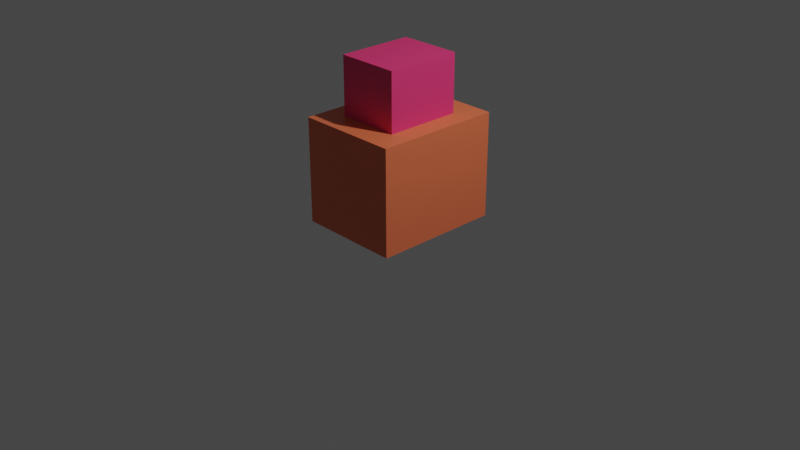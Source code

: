 # Source: enemy.blend  (saved by Blender 3.1.7; exported with 4.5.12 LTS)
import bpy
from mathutils import Matrix  # noqa: F401  (used for matrix-valued properties, if any)

bpy.ops.wm.read_factory_settings(use_empty=True)
scene = bpy.context.scene
scene.name = 'Scene'

# ---- collections
col_collection = bpy.data.collections.new('Collection'); scene.collection.children.link(col_collection)

# ---- materials (node trees are filled in below, after node groups)
mat_body = bpy.data.materials.new('Body')
mat_body.alpha_threshold = 0.0
mat_body.use_transparent_shadow = False
mat_body.line_color = (0.0, 0.0, 0.0, 1.0)
mat_head = bpy.data.materials.new('Head')
mat_head.use_transparent_shadow = False

# ---- material node trees
mat_body.use_nodes = True; mat_body.node_tree.nodes.clear()
_N = mat_body.node_tree.nodes; _L = mat_body.node_tree.links
n0 = _N.new('ShaderNodeOutputMaterial'); n0.name = 'Material Output'; n0.location = (300, 300)
n1 = _N.new('ShaderNodeBsdfPrincipled'); n1.name = 'Principled BSDF'; n1.location = (10, 300)
n1.distribution = 'GGX'
n1.subsurface_method = 'RANDOM_WALK_SKIN'
n1.inputs[0].default_value = (0.8, 0.167, 0.07016, 1.0)
n1.inputs[2].default_value = 0.4
n1.inputs[3].default_value = 1.45
n1.inputs[27].default_value = (0.0, 0.0, 0.0, 1.0)
n1.inputs[28].default_value = 1.0
_L.new(n1.outputs[0], n0.inputs[0])
n0.is_active_output = True
mat_head.use_nodes = True; mat_head.node_tree.nodes.clear()
_N = mat_head.node_tree.nodes; _L = mat_head.node_tree.links
n0 = _N.new('ShaderNodeBsdfPrincipled'); n0.name = 'Principled BSDF'; n0.location = (10, 300)
n0.distribution = 'GGX'
n0.subsurface_method = 'RANDOM_WALK_SKIN'
n0.inputs[0].default_value = (0.8, 0.0403, 0.1769, 1.0)
n0.inputs[3].default_value = 1.45
n0.inputs[27].default_value = (0.0, 0.0, 0.0, 1.0)
n0.inputs[28].default_value = 1.0
n1 = _N.new('ShaderNodeOutputMaterial'); n1.name = 'Material Output'; n1.location = (300, 300)
_L.new(n0.outputs[0], n1.inputs[0])
n1.is_active_output = True

# ---- world
world_world = bpy.data.worlds.new('World'); scene.world = world_world
world_world.use_nodes = True; world_world.node_tree.nodes.clear()
_N = world_world.node_tree.nodes; _L = world_world.node_tree.links
n0 = _N.new('ShaderNodeOutputWorld'); n0.name = 'World Output'; n0.location = (300, 300)
n1 = _N.new('ShaderNodeBackground'); n1.name = 'Background'; n1.location = (10, 300)
n1.inputs[0].default_value = (0.05088, 0.05088, 0.05088, 1.0)
_L.new(n1.outputs[0], n0.inputs[0])
n0.is_active_output = True
world_world.color = (0.05088, 0.05088, 0.05088)
world_world.use_sun_shadow = False
world_world.sun_shadow_jitter_overblur = 0.0

# ---- cameras
cam_camera = bpy.data.cameras.new('Camera')
cam_camera.clip_end = 100.0
cam_camera.ortho_scale = 7.314

# ---- lights
light_light = bpy.data.lights.new('Light', 'POINT')
light_light.transmission_factor = 0.0
light_light.energy = 1000.0
light_light.shadow_soft_size = 0.1
light_light.shadow_maximum_resolution = 0.006
light_light.use_absolute_resolution = True

# ---- meshes
me_cube = bpy.data.meshes.new('Cube')
me_cube.from_pydata([(1.0, 1.0, 1.0), (1.0, 1.0, -1.0), (1.0, -1.0, 1.0), (1.0, -1.0, -1.0), (-1.0, 1.0, 1.0), (-1.0, 1.0, -1.0), (-1.0, -1.0, 1.0), (-1.0, -1.0, -1.0)], [], [(0, 4, 6, 2), (3, 2, 6, 7), (7, 6, 4, 5), (5, 1, 3, 7), (1, 0, 2, 3), (5, 4, 0, 1)])
_uv = me_cube.uv_layers.new(name='UVMap')
_uv.uv.foreach_set('vector', [0.625, 0.5, 0.875, 0.5, 0.875, 0.75, 0.625, 0.75, 0.375, 0.75, 0.625, 0.75, 0.625, 1.0, 0.375, 1.0, 0.375, 0.0, 0.625, 0.0, 0.625, 0.25, 0.375, 0.25, 0.125, 0.5, 0.375, 0.5, 0.375, 0.75, 0.125, 0.75, 0.375, 0.5, 0.625, 0.5, 0.625, 0.75, 0.375, 0.75, 0.375, 0.25, 0.625, 0.25, 0.625, 0.5, 0.375, 0.5])
me_cube.materials.append(mat_body)
me_cube.use_remesh_preserve_volume = False
me_cube.use_remesh_preserve_attributes = False
me_cube.use_mirror_vertex_groups = False
me_cube.update()
me_cube_001 = bpy.data.meshes.new('Cube.001')
me_cube_001.from_pydata([(-1.0, -1.0, -1.0), (-1.0, -1.0, 1.0), (-1.0, 1.0, -1.0), (-1.0, 1.0, 1.0), (1.0, -1.0, -1.0), (1.0, -1.0, 1.0), (1.0, 1.0, -1.0), (1.0, 1.0, 1.0)], [], [(0, 1, 3, 2), (2, 3, 7, 6), (6, 7, 5, 4), (4, 5, 1, 0), (2, 6, 4, 0), (7, 3, 1, 5)])
_uv = me_cube_001.uv_layers.new(name='UVMap')
_uv.uv.foreach_set('vector', [0.375, 0.0, 0.625, 0.0, 0.625, 0.25, 0.375, 0.25, 0.375, 0.25, 0.625, 0.25, 0.625, 0.5, 0.375, 0.5, 0.375, 0.5, 0.625, 0.5, 0.625, 0.75, 0.375, 0.75, 0.375, 0.75, 0.625, 0.75, 0.625, 1.0, 0.375, 1.0, 0.125, 0.5, 0.375, 0.5, 0.375, 0.75, 0.125, 0.75, 0.625, 0.5, 0.875, 0.5, 0.875, 0.75, 0.625, 0.75])
me_cube_001.materials.append(mat_head)
me_cube_001.use_remesh_fix_poles = True
me_cube_001.use_remesh_preserve_attributes = False
me_cube_001.update()

# ---- objects
ob_cube = bpy.data.objects.new('Cube', me_cube)
ob_light = bpy.data.objects.new('Light', light_light)
ob_camera = bpy.data.objects.new('Camera', cam_camera)
ob_cube_001 = bpy.data.objects.new('Cube.001', me_cube_001)

# ---- transforms, parenting, visibility, modifiers, constraints
ob_cube.location = (0.0, 0.0, 0.565)
ob_cube.scale = (0.5505, 0.6832, 0.5579)
ob_cube.lock_rotations_4d = False
ob_cube.empty_display_type = 'ARROWS'
ob_cube.lineart.crease_threshold = 0.0
ob_light.location = (4.076, 1.005, 5.904)
ob_light.rotation_euler = (0.6503, 0.05522, 1.866)
ob_light.lock_rotations_4d = False
ob_light.empty_display_type = 'ARROWS'
ob_light.color = (0.0, 0.0, 0.0, 0.0)
ob_light.lineart.crease_threshold = 0.0
ob_camera.location = (7.359, -6.926, 4.958)
ob_camera.rotation_euler = (1.109, 0.0, 0.8149)
ob_camera.lock_rotations_4d = False
ob_camera.empty_display_type = 'ARROWS'
ob_camera.color = (0.0, 0.0, 0.0, 0.0)
ob_camera.display_type = 'WIRE'
ob_camera.lineart.crease_threshold = 0.0
ob_cube_001.location = (0.0, 0.0, 1.379)
ob_cube_001.scale = (0.3344, 0.408, 0.3594)

# ---- collection membership
col_collection.objects.link(ob_cube)
col_collection.objects.link(ob_light)
col_collection.objects.link(ob_camera)
col_collection.objects.link(ob_cube_001)

# ---- scene / render settings (as saved in the file)
scene.camera = ob_camera
scene.frame_start = 1; scene.frame_end = 250; scene.frame_set(0)
scene.render.engine = 'BLENDER_EEVEE_NEXT'
scene.cycles.sampling_pattern = 'TABULATED_SOBOL'
scene.cycles.use_light_tree = False
scene.view_settings.view_transform = 'Filmic'
bpy.context.view_layer.update()
